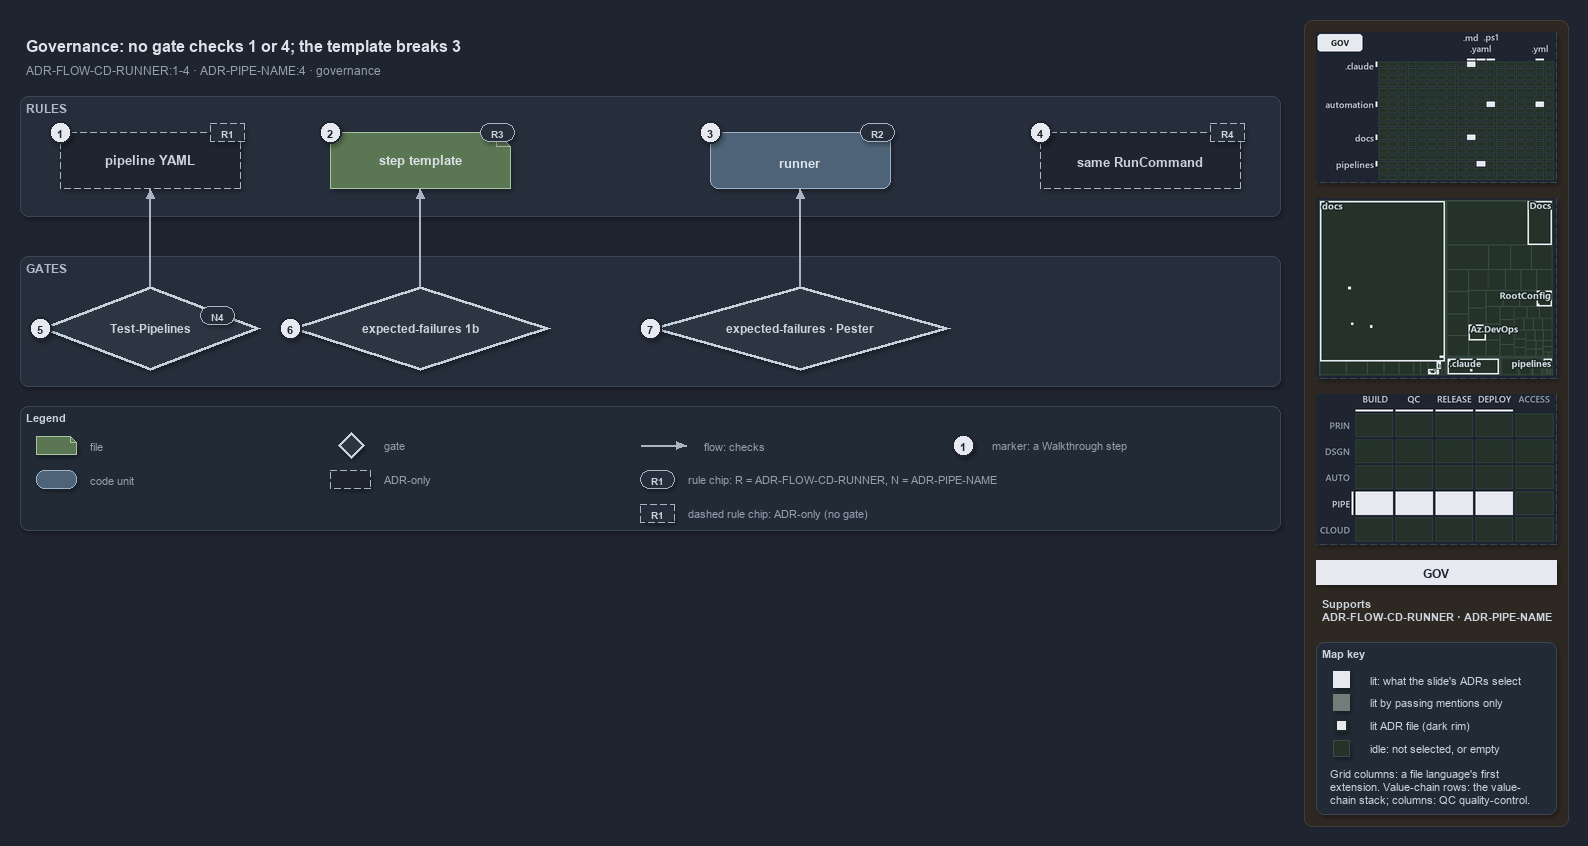

The diagram above was exported from draw.io. Its source (the exported page's mxGraphModel, read from the mxfile embedded in the PNG):
<mxGraphModel dx="1024" dy="768" grid="0" gridSize="10" guides="1" tooltips="1" connect="1" arrows="1" fold="1" page="1" pageScale="1" pageWidth="1572" pageHeight="600" background="#1E2430" math="0" shadow="1">
  <root>
    <mxCell id="0" />
    <mxCell id="1" parent="0" />
    <mxCell id="sidebar-bg" value="" style="rounded=1;arcSize=2;html=1;fillColor=#2E2823;strokeColor=#453C33;shadow=0;" vertex="1" parent="1">
      <mxGeometry x="1304" y="4" width="264" height="806" as="geometry" />
    </mxCell>
    <mxCell id="title" value="Governance: no gate checks 1 or 4; the template breaks 3" style="text;html=1;align=left;verticalAlign=middle;fontSize=16;fontStyle=1;fontColor=#DDE2E9;" vertex="1" parent="1">
      <mxGeometry x="20" y="14" width="1260" height="30" as="geometry" />
    </mxCell>
    <mxCell id="subtitle" value="ADR-FLOW-CD-RUNNER:1-4 &amp;#183; ADR-PIPE-NAME:4 &amp;#183; governance" style="text;html=1;align=left;verticalAlign=middle;fontSize=12;fontColor=#949FAE;" vertex="1" parent="1">
      <mxGeometry x="20" y="44" width="1240" height="20" as="geometry" />
    </mxCell>
    <mxCell id="band-rules" value="RULES" style="rounded=1;html=1;arcSize=3;fillColor=#262E3B;strokeColor=#3A4555;verticalAlign=top;align=left;spacingLeft=8;fontStyle=1;fontSize=12;fontColor=#B0BAC7;" vertex="1" parent="1">
      <mxGeometry x="20" y="80" width="1260" height="120" as="geometry" />
    </mxCell>
    <mxCell id="band-gates" value="GATES" style="rounded=1;html=1;arcSize=3;fillColor=#262E3B;strokeColor=#3A4555;verticalAlign=top;align=left;spacingLeft=8;fontStyle=1;fontSize=12;fontColor=#B0BAC7;" vertex="1" parent="1">
      <mxGeometry x="20" y="240" width="1260" height="130" as="geometry" />
    </mxCell>
    <mxCell id="yaml" value="&lt;b&gt;pipeline YAML&lt;/b&gt;" style="shape=note;size=14;whiteSpace=wrap;html=1;fillColor=#1E2430;strokeColor=#AAB4C3;dashed=1;fontSize=13;" vertex="1" parent="1">
      <mxGeometry x="60" y="116" width="180" height="56" as="geometry" />
    </mxCell>
    <mxCell id="template" value="&lt;b&gt;step template&lt;/b&gt;" style="shape=note;size=14;whiteSpace=wrap;html=1;fillColor=#5B7653;strokeColor=#A9C29F;fontSize=13;fontColor=#DDE2E9;" vertex="1" parent="1">
      <mxGeometry x="330" y="116" width="180" height="56" as="geometry" />
    </mxCell>
    <mxCell id="runner" value="&lt;b&gt;runner&lt;/b&gt;" style="rounded=1;whiteSpace=wrap;html=1;arcSize=20;fillColor=#4E6378;strokeColor=#9FB3C8;fontSize=13;fontColor=#DDE2E9;" vertex="1" parent="1">
      <mxGeometry x="710" y="116" width="180" height="56" as="geometry" />
    </mxCell>
    <mxCell id="command" value="&lt;b&gt;same RunCommand&lt;/b&gt;" style="rounded=1;whiteSpace=wrap;html=1;arcSize=20;fillColor=#1E2430;strokeColor=#AAB4C3;dashed=1;fontSize=13;" vertex="1" parent="1">
      <mxGeometry x="1040" y="116" width="200" height="56" as="geometry" />
    </mxCell>
    <mxCell id="gate-pipelines" value="&lt;b&gt;Test-Pipelines&lt;/b&gt;" style="rhombus;whiteSpace=wrap;html=1;fillColor=#2C3542;strokeColor=#C7D0DB;strokeWidth=3;fontSize=12;fontColor=#CDD3DC;" vertex="1" parent="1">
      <mxGeometry x="40" y="270" width="220" height="84" as="geometry" />
    </mxCell>
    <mxCell id="gate-ef-1b" value="&lt;b&gt;expected-failures 1b&lt;/b&gt;" style="rhombus;whiteSpace=wrap;html=1;fillColor=#2C3542;strokeColor=#C7D0DB;strokeWidth=3;fontSize=12;fontColor=#CDD3DC;" vertex="1" parent="1">
      <mxGeometry x="290" y="270" width="260" height="84" as="geometry" />
    </mxCell>
    <mxCell id="gate-ef-pester" value="&lt;b&gt;expected-failures &amp;#183; Pester&lt;/b&gt;" style="rhombus;whiteSpace=wrap;html=1;fillColor=#2C3542;strokeColor=#C7D0DB;strokeWidth=3;fontSize=12;fontColor=#CDD3DC;" vertex="1" parent="1">
      <mxGeometry x="650" y="270" width="300" height="84" as="geometry" />
    </mxCell>
    <mxCell id="p-edge-gate-pipelines-a" value="" style="text;html=1;strokeColor=none;fillColor=none;" vertex="1" parent="1">
      <mxGeometry x="150" y="270" width="1" height="1" as="geometry" />
    </mxCell>
    <mxCell id="p-edge-gate-pipelines-b" value="" style="text;html=1;strokeColor=none;fillColor=none;" vertex="1" parent="1">
      <mxGeometry x="150" y="172" width="1" height="1" as="geometry" />
    </mxCell>
    <mxCell id="edge-gate-pipelines" value="" style="edgeStyle=orthogonalEdgeStyle;rounded=1;html=1;fontSize=10;endArrow=block;strokeColor=#AAB4C3;fontColor=#CDD3DC;shadow=0;" edge="1" parent="1" source="p-edge-gate-pipelines-a" target="p-edge-gate-pipelines-b">
      <mxGeometry relative="1" as="geometry" />
    </mxCell>
    <mxCell id="p-edge-gate-ef-1b-a" value="" style="text;html=1;strokeColor=none;fillColor=none;" vertex="1" parent="1">
      <mxGeometry x="420" y="270" width="1" height="1" as="geometry" />
    </mxCell>
    <mxCell id="p-edge-gate-ef-1b-b" value="" style="text;html=1;strokeColor=none;fillColor=none;" vertex="1" parent="1">
      <mxGeometry x="420" y="172" width="1" height="1" as="geometry" />
    </mxCell>
    <mxCell id="edge-gate-ef-1b" value="" style="edgeStyle=orthogonalEdgeStyle;rounded=1;html=1;fontSize=10;endArrow=block;strokeColor=#AAB4C3;fontColor=#CDD3DC;shadow=0;" edge="1" parent="1" source="p-edge-gate-ef-1b-a" target="p-edge-gate-ef-1b-b">
      <mxGeometry relative="1" as="geometry" />
    </mxCell>
    <mxCell id="p-edge-gate-ef-pester-a" value="" style="text;html=1;strokeColor=none;fillColor=none;" vertex="1" parent="1">
      <mxGeometry x="800" y="270" width="1" height="1" as="geometry" />
    </mxCell>
    <mxCell id="p-edge-gate-ef-pester-b" value="" style="text;html=1;strokeColor=none;fillColor=none;" vertex="1" parent="1">
      <mxGeometry x="800" y="172" width="1" height="1" as="geometry" />
    </mxCell>
    <mxCell id="edge-gate-ef-pester" value="" style="edgeStyle=orthogonalEdgeStyle;rounded=1;html=1;fontSize=10;endArrow=block;strokeColor=#AAB4C3;fontColor=#CDD3DC;shadow=0;" edge="1" parent="1" source="p-edge-gate-ef-pester-a" target="p-edge-gate-ef-pester-b">
      <mxGeometry relative="1" as="geometry" />
    </mxCell>
    <mxCell id="rule-yaml" value="R1" style="rounded=1;arcSize=50;whiteSpace=wrap;html=1;fillColor=#262E3B;strokeColor=#AAB4C3;fontColor=#CDD3DC;fontStyle=1;fontSize=10.5;dashed=1;" vertex="1" parent="1">
      <mxGeometry x="210" y="107" width="34" height="18" as="geometry" />
    </mxCell>
    <mxCell id="rule-template" value="R3" style="rounded=1;arcSize=50;whiteSpace=wrap;html=1;fillColor=#262E3B;strokeColor=#AAB4C3;fontColor=#CDD3DC;fontStyle=1;fontSize=10.5;" vertex="1" parent="1">
      <mxGeometry x="480" y="107" width="34" height="18" as="geometry" />
    </mxCell>
    <mxCell id="rule-runner" value="R2" style="rounded=1;arcSize=50;whiteSpace=wrap;html=1;fillColor=#262E3B;strokeColor=#AAB4C3;fontColor=#CDD3DC;fontStyle=1;fontSize=10.5;" vertex="1" parent="1">
      <mxGeometry x="860" y="107" width="34" height="18" as="geometry" />
    </mxCell>
    <mxCell id="rule-command" value="R4" style="rounded=1;arcSize=50;whiteSpace=wrap;html=1;fillColor=#262E3B;strokeColor=#AAB4C3;fontColor=#CDD3DC;fontStyle=1;fontSize=10.5;dashed=1;" vertex="1" parent="1">
      <mxGeometry x="1210" y="107" width="34" height="18" as="geometry" />
    </mxCell>
    <mxCell id="rule-pipelines" value="N4" style="rounded=1;arcSize=50;whiteSpace=wrap;html=1;fillColor=#262E3B;strokeColor=#AAB4C3;fontColor=#CDD3DC;fontStyle=1;fontSize=10.5;" vertex="1" parent="1">
      <mxGeometry x="200" y="290" width="34" height="18" as="geometry" />
    </mxCell>
    <mxCell id="mark-1" value="1" style="ellipse;html=1;fillColor=#E6EAF0;strokeColor=#1E2430;strokeWidth=2;fontColor=#1E2430;fontStyle=1;fontSize=11;" vertex="1" parent="1">
      <mxGeometry x="49" y="105" width="22" height="22" as="geometry" />
    </mxCell>
    <mxCell id="mark-2" value="2" style="ellipse;html=1;fillColor=#E6EAF0;strokeColor=#1E2430;strokeWidth=2;fontColor=#1E2430;fontStyle=1;fontSize=11;" vertex="1" parent="1">
      <mxGeometry x="319" y="105" width="22" height="22" as="geometry" />
    </mxCell>
    <mxCell id="mark-3" value="3" style="ellipse;html=1;fillColor=#E6EAF0;strokeColor=#1E2430;strokeWidth=2;fontColor=#1E2430;fontStyle=1;fontSize=11;" vertex="1" parent="1">
      <mxGeometry x="699" y="105" width="22" height="22" as="geometry" />
    </mxCell>
    <mxCell id="mark-4" value="4" style="ellipse;html=1;fillColor=#E6EAF0;strokeColor=#1E2430;strokeWidth=2;fontColor=#1E2430;fontStyle=1;fontSize=11;" vertex="1" parent="1">
      <mxGeometry x="1029" y="105" width="22" height="22" as="geometry" />
    </mxCell>
    <mxCell id="mark-5" value="5" style="ellipse;html=1;fillColor=#E6EAF0;strokeColor=#1E2430;strokeWidth=2;fontColor=#1E2430;fontStyle=1;fontSize=11;" vertex="1" parent="1">
      <mxGeometry x="29" y="301" width="22" height="22" as="geometry" />
    </mxCell>
    <mxCell id="mark-6" value="6" style="ellipse;html=1;fillColor=#E6EAF0;strokeColor=#1E2430;strokeWidth=2;fontColor=#1E2430;fontStyle=1;fontSize=11;" vertex="1" parent="1">
      <mxGeometry x="279" y="301" width="22" height="22" as="geometry" />
    </mxCell>
    <mxCell id="mark-7" value="7" style="ellipse;html=1;fillColor=#E6EAF0;strokeColor=#1E2430;strokeWidth=2;fontColor=#1E2430;fontStyle=1;fontSize=11;" vertex="1" parent="1">
      <mxGeometry x="639" y="301" width="22" height="22" as="geometry" />
    </mxCell>
    <mxCell id="legend" value="&lt;b&gt;Legend&lt;/b&gt;" style="rounded=1;whiteSpace=wrap;html=1;arcSize=6;fillColor=#222A36;strokeColor=#3A4555;align=left;verticalAlign=top;spacing=8;fontSize=11;fontColor=#CDD3DC;" vertex="1" parent="1">
      <mxGeometry x="20" y="390" width="1260" height="124" as="geometry" />
    </mxCell>
    <mxCell id="legend-0" value="" style="shape=note;size=6;whiteSpace=wrap;html=1;fillColor=#5B7653;strokeColor=#A9C29F;fontColor=#DDE2E9;" vertex="1" parent="1">
      <mxGeometry x="36" y="420" width="40" height="18" as="geometry" />
    </mxCell>
    <mxCell id="legend-0-text" value="file" style="text;html=1;align=left;verticalAlign=middle;fontSize=11;fontColor=#949FAE;" vertex="1" parent="1">
      <mxGeometry x="84" y="419" width="300" height="20" as="geometry" />
    </mxCell>
    <mxCell id="legend-1" value="" style="rounded=1;whiteSpace=wrap;html=1;arcSize=20;fillColor=#4E6378;strokeColor=#9FB3C8;fontColor=#DDE2E9;" vertex="1" parent="1">
      <mxGeometry x="36" y="454" width="40" height="18" as="geometry" />
    </mxCell>
    <mxCell id="legend-1-text" value="code unit" style="text;html=1;align=left;verticalAlign=middle;fontSize=11;fontColor=#949FAE;" vertex="1" parent="1">
      <mxGeometry x="84" y="453" width="300" height="20" as="geometry" />
    </mxCell>
    <mxCell id="legend-2" value="" style="rhombus;whiteSpace=wrap;html=1;fillColor=#2C3542;strokeColor=#C7D0DB;strokeWidth=3;fontColor=#CDD3DC;" vertex="1" parent="1">
      <mxGeometry x="338" y="416" width="26" height="26" as="geometry" />
    </mxCell>
    <mxCell id="legend-2-text" value="gate" style="text;html=1;align=left;verticalAlign=middle;fontSize=11;fontColor=#949FAE;" vertex="1" parent="1">
      <mxGeometry x="378" y="419" width="300" height="20" as="geometry" />
    </mxCell>
    <mxCell id="legend-3" value="" style="rounded=1;whiteSpace=wrap;html=1;arcSize=20;fillColor=#1E2430;strokeColor=#AAB4C3;dashed=1;" vertex="1" parent="1">
      <mxGeometry x="330" y="454" width="40" height="18" as="geometry" />
    </mxCell>
    <mxCell id="legend-3-text" value="ADR-only" style="text;html=1;align=left;verticalAlign=middle;fontSize=11;fontColor=#949FAE;" vertex="1" parent="1">
      <mxGeometry x="378" y="453" width="300" height="20" as="geometry" />
    </mxCell>
    <mxCell id="p-legend-4-a" value="" style="text;html=1;strokeColor=none;fillColor=none;" vertex="1" parent="1">
      <mxGeometry x="640" y="429" width="1" height="1" as="geometry" />
    </mxCell>
    <mxCell id="p-legend-4-b" value="" style="text;html=1;strokeColor=none;fillColor=none;" vertex="1" parent="1">
      <mxGeometry x="686" y="429" width="1" height="1" as="geometry" />
    </mxCell>
    <mxCell id="legend-4" value="" style="edgeStyle=orthogonalEdgeStyle;rounded=1;html=1;fontSize=10;endArrow=block;strokeColor=#AAB4C3;fontColor=#CDD3DC;shadow=0;" edge="1" parent="1" source="p-legend-4-a" target="p-legend-4-b">
      <mxGeometry relative="1" as="geometry" />
    </mxCell>
    <mxCell id="legend-4-text" value="flow: checks" style="text;html=1;align=left;verticalAlign=middle;fontSize=11;fontColor=#949FAE;" vertex="1" parent="1">
      <mxGeometry x="698" y="419" width="300" height="20" as="geometry" />
    </mxCell>
    <mxCell id="legend-5" value="R1" style="rounded=1;arcSize=50;whiteSpace=wrap;html=1;fillColor=#262E3B;strokeColor=#AAB4C3;fontColor=#CDD3DC;fontStyle=1;fontSize=10.5;" vertex="1" parent="1">
      <mxGeometry x="640" y="454" width="34" height="18" as="geometry" />
    </mxCell>
    <mxCell id="legend-5-text" value="rule chip: R = ADR-FLOW-CD-RUNNER, N = ADR-PIPE-NAME" style="text;html=1;align=left;verticalAlign=middle;fontSize=11;fontColor=#949FAE;" vertex="1" parent="1">
      <mxGeometry x="682" y="453" width="300" height="20" as="geometry" />
    </mxCell>
    <mxCell id="legend-6" value="1" style="ellipse;html=1;fillColor=#E6EAF0;strokeColor=#1E2430;strokeWidth=2;fontColor=#1E2430;fontStyle=1;fontSize=11;" vertex="1" parent="1">
      <mxGeometry x="952" y="418" width="22" height="22" as="geometry" />
    </mxCell>
    <mxCell id="legend-6-text" value="marker: a Walkthrough step" style="text;html=1;align=left;verticalAlign=middle;fontSize=11;fontColor=#949FAE;" vertex="1" parent="1">
      <mxGeometry x="986" y="419" width="320" height="20" as="geometry" />
    </mxCell>
    <mxCell id="minimap-grid" value="" style="shape=image;html=1;imageAspect=0;aspect=fixed;verticalLabelPosition=bottom;strokeColor=#3A4555;dashed=1;fillColor=#222A36;image=data:image/png,(base64 omitted: 11728 chars);" vertex="1" parent="1">
      <mxGeometry x="1316" y="16" width="240" height="150" as="geometry" />
    </mxCell>
    <mxCell id="minimap-tree" value="" style="shape=image;html=1;imageAspect=0;aspect=fixed;verticalLabelPosition=bottom;strokeColor=#3A4555;dashed=1;fillColor=#222A36;image=data:image/png,(base64 omitted: 17300 chars);" vertex="1" parent="1">
      <mxGeometry x="1316" y="182" width="240" height="180" as="geometry" />
    </mxCell>
    <mxCell id="minimap-chain" value="" style="shape=image;html=1;imageAspect=0;aspect=fixed;verticalLabelPosition=bottom;strokeColor=#3A4555;dashed=1;fillColor=#222A36;image=data:image/png,(base64 omitted: 13284 chars);" vertex="1" parent="1">
      <mxGeometry x="1316" y="378" width="240" height="150" as="geometry" />
    </mxCell>
    <mxCell id="lens-badge" value="GOV" style="rounded=0;whiteSpace=wrap;html=1;align=center;verticalAlign=middle;fontSize=12;fontStyle=1;fontColor=#1E2430;fillColor=#E6EAF0;strokeColor=none;" vertex="1" parent="1">
      <mxGeometry x="1316" y="544" width="240" height="24" as="geometry" />
    </mxCell>
    <mxCell id="supports" value="&lt;b&gt;Supports&lt;/b&gt;&lt;br&gt;ADR-FLOW-CD-RUNNER &amp;#183; ADR-PIPE-NAME" style="text;html=1;whiteSpace=wrap;align=left;verticalAlign=top;fontSize=11;fontColor=#CDD3DC;" vertex="1" parent="1">
      <mxGeometry x="1316" y="576" width="240" height="38" as="geometry" />
    </mxCell>
    <mxCell id="mapkey" value="&lt;b&gt;Map key&lt;/b&gt;" style="rounded=1;arcSize=6;whiteSpace=wrap;html=1;align=left;verticalAlign=top;fontSize=11;fontColor=#CDD3DC;fillColor=#222A36;strokeColor=#3A4555;spacingLeft=8;spacingTop=2;" vertex="1" parent="1">
      <mxGeometry x="1316" y="626" width="240" height="172" as="geometry" />
    </mxCell>
    <mxCell id="mapkey-lit" value="" style="rounded=0;html=1;fillColor=#E6EAF0;strokeColor=#E6EAF0;" vertex="1" parent="1">
      <mxGeometry x="1333.0" y="655.0" width="16" height="16" as="geometry" />
    </mxCell>
    <mxCell id="mapkey-lit-text" value="lit: what the slide's ADRs select" style="text;html=1;align=left;verticalAlign=middle;fontSize=11;fontColor=#CDD3DC;" vertex="1" parent="1">
      <mxGeometry x="1364" y="653" width="184" height="20" as="geometry" />
    </mxCell>
    <mxCell id="mapkey-touched" value="" style="rounded=0;html=1;fillColor=#727C79;strokeColor=#727C79;" vertex="1" parent="1">
      <mxGeometry x="1333.0" y="678.0" width="16" height="16" as="geometry" />
    </mxCell>
    <mxCell id="mapkey-touched-text" value="lit by passing mentions only" style="text;html=1;align=left;verticalAlign=middle;fontSize=11;fontColor=#CDD3DC;" vertex="1" parent="1">
      <mxGeometry x="1364" y="676" width="184" height="20" as="geometry" />
    </mxCell>
    <mxCell id="mapkey-adr" value="" style="rounded=0;html=1;fillColor=#E6EAF0;strokeColor=#1C2A24;strokeWidth=2;" vertex="1" parent="1">
      <mxGeometry x="1335.0" y="703.0" width="12" height="12" as="geometry" />
    </mxCell>
    <mxCell id="mapkey-adr-text" value="lit ADR file (dark rim)" style="text;html=1;align=left;verticalAlign=middle;fontSize=11;fontColor=#CDD3DC;" vertex="1" parent="1">
      <mxGeometry x="1364" y="699" width="184" height="20" as="geometry" />
    </mxCell>
    <mxCell id="mapkey-idle" value="" style="rounded=0;html=1;fillColor=#243229;strokeColor=#3B4D43;" vertex="1" parent="1">
      <mxGeometry x="1333.0" y="724.0" width="16" height="16" as="geometry" />
    </mxCell>
    <mxCell id="mapkey-idle-text" value="idle: not selected, or empty" style="text;html=1;align=left;verticalAlign=middle;fontSize=11;fontColor=#CDD3DC;" vertex="1" parent="1">
      <mxGeometry x="1364" y="722" width="184" height="20" as="geometry" />
    </mxCell>
    <mxCell id="mapkey-codes" value="Grid columns: a file language's first&lt;br&gt;extension. Value-chain rows: the value-&lt;br&gt;chain stack; columns: QC quality-control." style="text;html=1;align=left;verticalAlign=top;whiteSpace=wrap;fontSize=11;fontColor=#CDD3DC;" vertex="1" parent="1">
      <mxGeometry x="1324" y="746" width="224" height="46" as="geometry" />
    </mxCell>
    <mxCell id="legend-7" value="R1" style="rounded=1;arcSize=50;whiteSpace=wrap;html=1;fillColor=#262E3B;strokeColor=#AAB4C3;fontColor=#CDD3DC;fontStyle=1;fontSize=10.5;dashed=1;" vertex="1" parent="1">
      <mxGeometry x="640" y="488" width="34" height="18" as="geometry" />
    </mxCell>
    <mxCell id="legend-7-text" value="dashed rule chip: ADR-only (no gate)" style="text;html=1;align=left;verticalAlign=middle;fontSize=11;fontColor=#949FAE;" vertex="1" parent="1">
      <mxGeometry x="682" y="487" width="300" height="20" as="geometry" />
    </mxCell>
  </root>
</mxGraphModel>